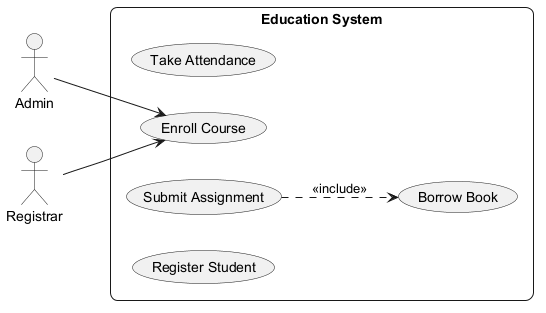

The diagram above was rendered by PlantUML. Its source (embedded in the PNG):
@startuml
skinparam backgroundColor #FFFFFF
skinparam roundCorner 15
left to right direction
actor "Admin" as Admin
actor "Registrar" as Registrar
rectangle "Education System" {
  usecase "Borrow Book" as UC_BorrowBook
  usecase "Take Attendance" as UC_TakeAttendance
  usecase "Enroll Course" as UC_EnrollCourse
  usecase "Submit Assignment" as UC_SubmitAssignment
  usecase "Register Student" as UC_RegisterStudent
}
Admin --> UC_EnrollCourse
Registrar --> UC_EnrollCourse
UC_SubmitAssignment ..> UC_BorrowBook : <<include>>
@enduml